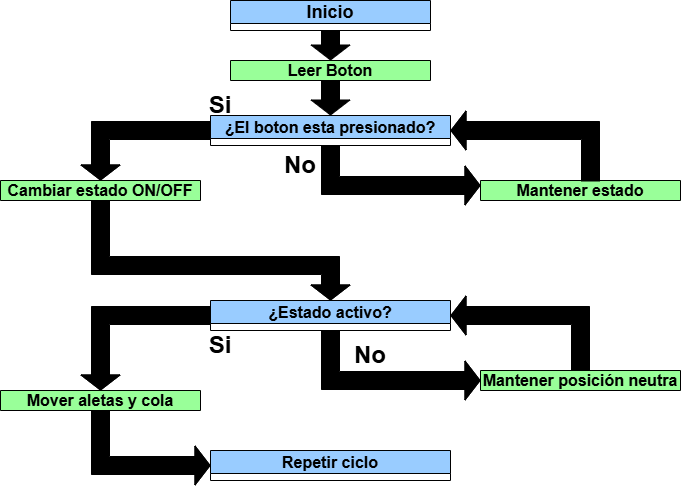

The diagram above was exported from draw.io. Its source (the exported page's mxGraphModel, read from the mxfile embedded in the PNG):
<mxGraphModel dx="1111" dy="439" grid="1" gridSize="10" guides="1" tooltips="1" connect="1" arrows="1" fold="1" page="1" pageScale="1" pageWidth="827" pageHeight="1169" math="0" shadow="0">
  <root>
    <mxCell id="0" />
    <mxCell id="1" parent="0" />
    <mxCell id="UpJwWwuczvDS3J4t1KJ9-7" value="&lt;span style=&quot;font-size:12.0pt;line-height:107%;&amp;lt;br/&amp;gt;font-family:&amp;quot;Arial&amp;quot;,sans-serif;mso-fareast-font-family:Calibri;mso-fareast-theme-font:&amp;lt;br/&amp;gt;minor-latin;mso-ansi-language:ES-MX;mso-fareast-language:EN-US;mso-bidi-language:&amp;lt;br/&amp;gt;AR-SA&quot;&gt;Leer Boton&lt;/span&gt;" style="swimlane;whiteSpace=wrap;html=1;fillColor=#99FF99;startSize=23;" parent="1" vertex="1">
      <mxGeometry x="310" y="90" width="200" height="20" as="geometry" />
    </mxCell>
    <mxCell id="UpJwWwuczvDS3J4t1KJ9-9" value="&lt;font style=&quot;font-size: 18px;&quot;&gt;Inicio&lt;/font&gt;" style="swimlane;whiteSpace=wrap;html=1;fillColor=#99CCFF;" parent="1" vertex="1">
      <mxGeometry x="310" y="30" width="200" height="30" as="geometry" />
    </mxCell>
    <mxCell id="UpJwWwuczvDS3J4t1KJ9-14" value="" style="shape=flexArrow;endArrow=classic;html=1;rounded=0;fillColor=#000000;exitX=0.5;exitY=1;exitDx=0;exitDy=0;entryX=0.5;entryY=0;entryDx=0;entryDy=0;width=18;endSize=4.67;" parent="1" source="UpJwWwuczvDS3J4t1KJ9-9" edge="1">
      <mxGeometry width="50" height="50" relative="1" as="geometry">
        <mxPoint x="150" y="250" as="sourcePoint" />
        <mxPoint x="410" y="90" as="targetPoint" />
      </mxGeometry>
    </mxCell>
    <mxCell id="F557ykS5LbtFVEuRCiRf-23" value="&lt;span style=&quot;font-size:12.0pt;line-height:107%;&amp;lt;br/&amp;gt;font-family:&amp;quot;Arial&amp;quot;,sans-serif;mso-fareast-font-family:Calibri;mso-fareast-theme-font:&amp;lt;br/&amp;gt;minor-latin;mso-ansi-language:ES-MX;mso-fareast-language:EN-US;mso-bidi-language:&amp;lt;br/&amp;gt;AR-SA&quot;&gt;Cambiar estado ON/OFF&lt;/span&gt;" style="swimlane;whiteSpace=wrap;html=1;fillColor=#99FF99;startSize=23;" parent="1" vertex="1">
      <mxGeometry x="80" y="210" width="200" height="20" as="geometry" />
    </mxCell>
    <mxCell id="F557ykS5LbtFVEuRCiRf-24" value="&lt;span style=&quot;font-size: 16px;&quot;&gt;¿El boton esta presionado?&lt;/span&gt;" style="swimlane;whiteSpace=wrap;html=1;fillColor=#99CCFF;" parent="1" vertex="1" collapsed="1">
      <mxGeometry x="290" y="145" width="240" height="30" as="geometry">
        <mxRectangle x="100" y="140" width="200" height="30" as="alternateBounds" />
      </mxGeometry>
    </mxCell>
    <mxCell id="F557ykS5LbtFVEuRCiRf-25" value="&lt;span style=&quot;font-size:12.0pt;line-height:107%;&amp;lt;br/&amp;gt;font-family:&amp;quot;Arial&amp;quot;,sans-serif;mso-fareast-font-family:Calibri;mso-fareast-theme-font:&amp;lt;br/&amp;gt;minor-latin;mso-ansi-language:ES-MX;mso-fareast-language:EN-US;mso-bidi-language:&amp;lt;br/&amp;gt;AR-SA&quot;&gt;Mantener estado&lt;/span&gt;" style="swimlane;whiteSpace=wrap;html=1;fillColor=#99FF99;startSize=23;" parent="1" vertex="1">
      <mxGeometry x="560" y="210" width="200" height="20" as="geometry" />
    </mxCell>
    <mxCell id="F557ykS5LbtFVEuRCiRf-26" value="&lt;span style=&quot;font-size: 16px;&quot;&gt;¿Estado activo?&lt;/span&gt;" style="swimlane;whiteSpace=wrap;html=1;fillColor=#99CCFF;" parent="1" vertex="1" collapsed="1">
      <mxGeometry x="290" y="330" width="240" height="30" as="geometry">
        <mxRectangle x="100" y="140" width="200" height="30" as="alternateBounds" />
      </mxGeometry>
    </mxCell>
    <mxCell id="F557ykS5LbtFVEuRCiRf-27" value="&lt;span style=&quot;font-size:12.0pt;line-height:107%;&amp;lt;br/&amp;gt;font-family:&amp;quot;Arial&amp;quot;,sans-serif;mso-fareast-font-family:Calibri;mso-fareast-theme-font:&amp;lt;br/&amp;gt;minor-latin;mso-ansi-language:ES-MX;mso-fareast-language:EN-US;mso-bidi-language:&amp;lt;br/&amp;gt;AR-SA&quot;&gt;Mantener posición neutra&lt;/span&gt;" style="swimlane;whiteSpace=wrap;html=1;fillColor=#99FF99;startSize=23;" parent="1" vertex="1">
      <mxGeometry x="560" y="400" width="200" height="20" as="geometry" />
    </mxCell>
    <mxCell id="F557ykS5LbtFVEuRCiRf-29" value="&lt;span style=&quot;font-size:12.0pt;line-height:107%;&amp;lt;br/&amp;gt;font-family:&amp;quot;Arial&amp;quot;,sans-serif;mso-fareast-font-family:Calibri;mso-fareast-theme-font:&amp;lt;br/&amp;gt;minor-latin;mso-ansi-language:ES-MX;mso-fareast-language:EN-US;mso-bidi-language:&amp;lt;br/&amp;gt;AR-SA&quot;&gt;Mover aletas y cola&lt;/span&gt;" style="swimlane;whiteSpace=wrap;html=1;fillColor=#99FF99;startSize=23;" parent="1" vertex="1">
      <mxGeometry x="80" y="420" width="200" height="20" as="geometry" />
    </mxCell>
    <mxCell id="F557ykS5LbtFVEuRCiRf-30" value="&lt;span style=&quot;font-size: 16px;&quot;&gt;Repetir ciclo&lt;/span&gt;" style="swimlane;whiteSpace=wrap;html=1;fillColor=#99CCFF;" parent="1" vertex="1" collapsed="1">
      <mxGeometry x="290" y="480" width="240" height="30" as="geometry">
        <mxRectangle x="100" y="140" width="200" height="30" as="alternateBounds" />
      </mxGeometry>
    </mxCell>
    <mxCell id="F557ykS5LbtFVEuRCiRf-31" value="" style="shape=flexArrow;endArrow=classic;html=1;rounded=0;fillColor=#000000;exitX=0.5;exitY=1;exitDx=0;exitDy=0;entryX=0.5;entryY=0;entryDx=0;entryDy=0;width=18;endSize=4.67;" parent="1" source="UpJwWwuczvDS3J4t1KJ9-7" target="F557ykS5LbtFVEuRCiRf-24" edge="1">
      <mxGeometry width="50" height="50" relative="1" as="geometry">
        <mxPoint x="400" y="70" as="sourcePoint" />
        <mxPoint x="400" y="100" as="targetPoint" />
      </mxGeometry>
    </mxCell>
    <mxCell id="F557ykS5LbtFVEuRCiRf-32" value="" style="shape=flexArrow;endArrow=classic;html=1;rounded=0;fillColor=#000000;exitX=0;exitY=0.5;exitDx=0;exitDy=0;entryX=0.5;entryY=0;entryDx=0;entryDy=0;width=18;endSize=4.67;" parent="1" source="F557ykS5LbtFVEuRCiRf-24" target="F557ykS5LbtFVEuRCiRf-23" edge="1">
      <mxGeometry width="50" height="50" relative="1" as="geometry">
        <mxPoint x="400" y="120" as="sourcePoint" />
        <mxPoint x="400" y="155" as="targetPoint" />
        <Array as="points">
          <mxPoint x="180" y="160" />
        </Array>
      </mxGeometry>
    </mxCell>
    <mxCell id="F557ykS5LbtFVEuRCiRf-33" value="" style="shape=flexArrow;endArrow=classic;html=1;rounded=0;fillColor=#000000;entryX=0;entryY=0.25;entryDx=0;entryDy=0;width=18;endSize=4.67;exitX=0.5;exitY=1;exitDx=0;exitDy=0;" parent="1" source="F557ykS5LbtFVEuRCiRf-24" target="F557ykS5LbtFVEuRCiRf-25" edge="1">
      <mxGeometry width="50" height="50" relative="1" as="geometry">
        <mxPoint x="400" y="220" as="sourcePoint" />
        <mxPoint x="250" y="165" as="targetPoint" />
        <Array as="points">
          <mxPoint x="410" y="215" />
        </Array>
      </mxGeometry>
    </mxCell>
    <mxCell id="F557ykS5LbtFVEuRCiRf-34" value="" style="shape=flexArrow;endArrow=classic;html=1;rounded=0;fillColor=#000000;exitX=0.55;exitY=0.05;exitDx=0;exitDy=0;entryX=1;entryY=0.5;entryDx=0;entryDy=0;width=18;endSize=4.67;exitPerimeter=0;" parent="1" source="F557ykS5LbtFVEuRCiRf-25" target="F557ykS5LbtFVEuRCiRf-24" edge="1">
      <mxGeometry width="50" height="50" relative="1" as="geometry">
        <mxPoint x="570" y="140" as="sourcePoint" />
        <mxPoint x="570" y="175" as="targetPoint" />
        <Array as="points">
          <mxPoint x="670" y="160" />
        </Array>
      </mxGeometry>
    </mxCell>
    <mxCell id="F557ykS5LbtFVEuRCiRf-35" value="" style="shape=flexArrow;endArrow=classic;html=1;rounded=0;fillColor=#000000;exitX=0.5;exitY=1;exitDx=0;exitDy=0;entryX=0.5;entryY=0;entryDx=0;entryDy=0;width=18;endSize=4.67;" parent="1" source="F557ykS5LbtFVEuRCiRf-23" target="F557ykS5LbtFVEuRCiRf-26" edge="1">
      <mxGeometry width="50" height="50" relative="1" as="geometry">
        <mxPoint x="160" y="370" as="sourcePoint" />
        <mxPoint x="160" y="405" as="targetPoint" />
        <Array as="points">
          <mxPoint x="180" y="295" />
          <mxPoint x="410" y="295" />
        </Array>
      </mxGeometry>
    </mxCell>
    <mxCell id="F557ykS5LbtFVEuRCiRf-36" value="" style="shape=flexArrow;endArrow=classic;html=1;rounded=0;fillColor=#000000;exitX=0;exitY=0.5;exitDx=0;exitDy=0;entryX=0.5;entryY=0;entryDx=0;entryDy=0;width=18;endSize=4.67;" parent="1" source="F557ykS5LbtFVEuRCiRf-26" target="F557ykS5LbtFVEuRCiRf-29" edge="1">
      <mxGeometry width="50" height="50" relative="1" as="geometry">
        <mxPoint x="310" y="390" as="sourcePoint" />
        <mxPoint x="310" y="425" as="targetPoint" />
        <Array as="points">
          <mxPoint x="180" y="345" />
        </Array>
      </mxGeometry>
    </mxCell>
    <mxCell id="F557ykS5LbtFVEuRCiRf-37" value="" style="shape=flexArrow;endArrow=classic;html=1;rounded=0;fillColor=#000000;exitX=0.5;exitY=1;exitDx=0;exitDy=0;entryX=0;entryY=0.5;entryDx=0;entryDy=0;width=18;endSize=4.67;" parent="1" source="F557ykS5LbtFVEuRCiRf-26" target="F557ykS5LbtFVEuRCiRf-27" edge="1">
      <mxGeometry width="50" height="50" relative="1" as="geometry">
        <mxPoint x="510" y="300" as="sourcePoint" />
        <mxPoint x="510" y="335" as="targetPoint" />
        <Array as="points">
          <mxPoint x="410" y="410" />
        </Array>
      </mxGeometry>
    </mxCell>
    <mxCell id="F557ykS5LbtFVEuRCiRf-38" value="" style="shape=flexArrow;endArrow=classic;html=1;rounded=0;fillColor=#000000;exitX=0.5;exitY=0;exitDx=0;exitDy=0;entryX=1;entryY=0.5;entryDx=0;entryDy=0;width=18;endSize=4.67;" parent="1" source="F557ykS5LbtFVEuRCiRf-27" target="F557ykS5LbtFVEuRCiRf-26" edge="1">
      <mxGeometry width="50" height="50" relative="1" as="geometry">
        <mxPoint x="590" y="350" as="sourcePoint" />
        <mxPoint x="590" y="385" as="targetPoint" />
        <Array as="points">
          <mxPoint x="660" y="345" />
        </Array>
      </mxGeometry>
    </mxCell>
    <mxCell id="F557ykS5LbtFVEuRCiRf-39" value="" style="shape=flexArrow;endArrow=classic;html=1;rounded=0;fillColor=#000000;exitX=0.5;exitY=1;exitDx=0;exitDy=0;width=18;endSize=4.67;entryX=0;entryY=0.5;entryDx=0;entryDy=0;" parent="1" source="F557ykS5LbtFVEuRCiRf-29" target="F557ykS5LbtFVEuRCiRf-30" edge="1">
      <mxGeometry width="50" height="50" relative="1" as="geometry">
        <mxPoint x="540" y="380" as="sourcePoint" />
        <mxPoint x="650" y="510" as="targetPoint" />
        <Array as="points">
          <mxPoint x="180" y="495" />
        </Array>
      </mxGeometry>
    </mxCell>
    <mxCell id="F557ykS5LbtFVEuRCiRf-40" value="&lt;b&gt;&lt;font style=&quot;font-size: 24px;&quot;&gt;Si&lt;/font&gt;&lt;/b&gt;" style="text;html=1;whiteSpace=wrap;strokeColor=none;fillColor=none;align=center;verticalAlign=middle;rounded=0;" parent="1" vertex="1">
      <mxGeometry x="270" y="360" width="60" height="30" as="geometry" />
    </mxCell>
    <mxCell id="F557ykS5LbtFVEuRCiRf-41" value="&lt;b&gt;&lt;font style=&quot;font-size: 24px;&quot;&gt;No&lt;/font&gt;&lt;/b&gt;" style="text;html=1;whiteSpace=wrap;strokeColor=none;fillColor=none;align=center;verticalAlign=middle;rounded=0;" parent="1" vertex="1">
      <mxGeometry x="350" y="180" width="60" height="30" as="geometry" />
    </mxCell>
    <mxCell id="F557ykS5LbtFVEuRCiRf-42" value="&lt;b&gt;&lt;font style=&quot;font-size: 24px;&quot;&gt;No&lt;/font&gt;&lt;/b&gt;" style="text;html=1;whiteSpace=wrap;strokeColor=none;fillColor=none;align=center;verticalAlign=middle;rounded=0;" parent="1" vertex="1">
      <mxGeometry x="420" y="370" width="60" height="30" as="geometry" />
    </mxCell>
    <mxCell id="F557ykS5LbtFVEuRCiRf-43" value="&lt;b&gt;&lt;font style=&quot;font-size: 24px;&quot;&gt;Si&lt;/font&gt;&lt;/b&gt;" style="text;html=1;whiteSpace=wrap;strokeColor=none;fillColor=none;align=center;verticalAlign=middle;rounded=0;" parent="1" vertex="1">
      <mxGeometry x="270" y="120" width="60" height="30" as="geometry" />
    </mxCell>
  </root>
</mxGraphModel>